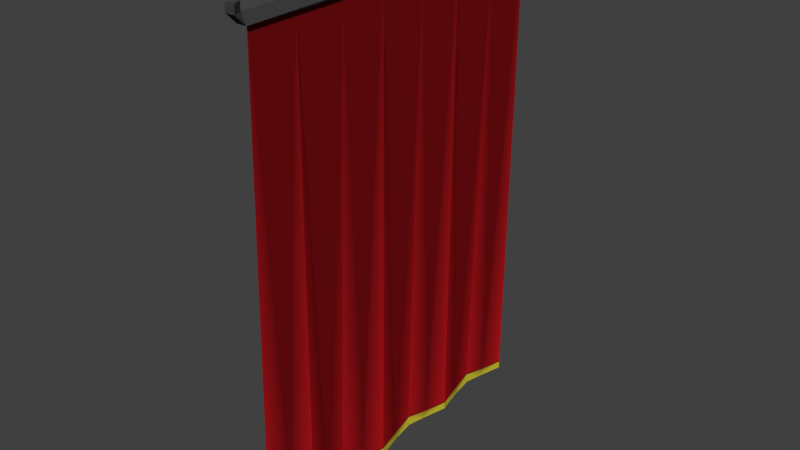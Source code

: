 # Source: Curtains.blend  (saved by Blender 2.79.6; exported with 4.5.12 LTS)
import bpy
from mathutils import Matrix  # noqa: F401  (used for matrix-valued properties, if any)

bpy.ops.wm.read_factory_settings(use_empty=True)
scene = bpy.context.scene
scene.name = 'Scene'

# ---- collections
col_collection_1 = bpy.data.collections.new('Collection 1'); scene.collection.children.link(col_collection_1)

# ---- materials (node trees are filled in below, after node groups)
mat_beams = bpy.data.materials.new('beams')
mat_beams.alpha_threshold = 0.0
mat_beams.diffuse_color = (0.2016, 0.005182, 0.006995, 1.0)
mat_beams.roughness = 0.5

# ---- material node trees
mat_beams.use_nodes = True; mat_beams.node_tree.nodes.clear()
_N = mat_beams.node_tree.nodes; _L = mat_beams.node_tree.links
n0 = _N.new('ShaderNodeOutputMaterial'); n0.name = 'Material Output'; n0.location = (373, 300)
n1 = _N.new('ShaderNodeBsdfDiffuse'); n1.name = 'Diffuse BSDF'; n1.location = (83, 300)
n2 = _N.new('ShaderNodeAttribute'); n2.name = 'Attribute'; n2.location = (-645, 450)
n2.attribute_name = 'Col'
_L.new(n1.outputs[0], n0.inputs[0])
_L.new(n2.outputs[0], n1.inputs[0])
n0.is_active_output = True

# ---- world
world_world = bpy.data.worlds.new('World'); scene.world = world_world
world_world.color = (0.05088, 0.05088, 0.05088)
world_world.use_sun_shadow = False
world_world.sun_shadow_jitter_overblur = 0.0

# ---- meshes
me_plane_043 = bpy.data.meshes.new('Plane.043')
me_plane_043.from_pydata([(-0.07279, -1.067, -2.936), (-0.07939, -1.067, -2.882), (-0.0006709, -1.067, 0.0), (-0.07279, -0.4572, -2.936), (-0.0006709, -0.4572, 0.0), (-0.0284, -0.762, -2.962), (-0.0284, -0.762, -2.916), (-0.0006709, -0.762, 0.0), (-0.05962, -0.9096, -2.91), (-0.06386, -0.933, -2.954), (-0.0652, -0.5875, -2.954), (-0.06089, -0.6114, -2.91), (-0.06342, -0.6114, -2.899), (-0.06213, -0.9096, -2.899), (-0.08066, -1.067, -2.872), (-0.0284, -0.762, -2.907), (-0.07279, 0.1524, -2.936), (-0.0006709, 0.1524, 0.0), (-0.0284, -0.1524, -2.962), (-0.07939, -0.4572, -2.882), (-0.07939, 0.1524, -2.882), (-0.0284, -0.1524, -2.916), (-0.0006709, -0.1524, 0.0), (-0.05962, -0.3, -2.91), (-0.06386, -0.3234, -2.954), (-0.0652, 0.02205, -2.954), (-0.06089, -0.001799, -2.91), (-0.06342, -0.001799, -2.899), (-0.06213, -0.3, -2.899), (-0.08066, 0.1524, -2.872), (-0.08066, -0.4572, -2.872), (-0.0284, -0.1524, -2.907), (-0.0284, 0.4572, -2.962), (-0.0284, 0.4572, -2.916), (-0.0006709, 0.4572, 0.0), (-0.05962, 0.3096, -2.91), (-0.06386, 0.2862, -2.954), (-0.0652, 0.6317, -2.954), (-0.06089, 0.6078, -2.91), (-0.06342, 0.6078, -2.899), (-0.06213, 0.3096, -2.899), (-0.0284, 0.4572, -2.907), (-0.0006709, 0.762, 0.0), (-0.07279, 0.762, -2.936), (-0.0284, 1.067, -2.962), (-0.07939, 0.762, -2.882), (-0.0284, 1.067, -2.916), (-0.0006709, 1.067, 0.0), (-0.05962, 0.9192, -2.91), (-0.06386, 0.8958, -2.954), (-0.06213, 0.9192, -2.899), (-0.08066, 0.762, -2.872), (-0.0284, 1.067, -2.907), (0.02994, -1.16, 0.03061), (-0.03128, -1.16, 0.03061), (-0.03128, -1.098, -0.03061), (0.02994, -1.098, -0.03061), (0.03467, 1.101, 0.0102), (0.02994, -1.16, 0.07823), (-0.03128, -1.16, 0.07823), (0.03467, 1.101, 0.07823), (-0.03365, 1.105, 0.07823), (-0.003039, 1.158, 0.07823), (-0.0006714, -1.098, 0.03061), (-0.03365, 1.105, 0.0102), (-0.003039, 1.101, -0.04691), (-0.003039, 1.158, 0.0102), (-0.0006713, -1.098, 0.07823)], [], [(6, 5, 10), (3, 19, 10), (2, 14, 13), (4, 12, 30), (4, 7, 12), (19, 11, 10), (1, 0, 9), (9, 5, 6), (8, 9, 6), (7, 13, 15), (10, 11, 6), (8, 1, 9), (11, 15, 6), (13, 1, 8), (15, 12, 7), (12, 19, 30), (15, 8, 6), (13, 7, 2), (11, 12, 15), (13, 14, 1), (12, 11, 19), (15, 13, 8), (21, 18, 25), (16, 20, 25), (4, 30, 28), (17, 27, 29), (17, 22, 27), (20, 26, 25), (19, 3, 24), (24, 18, 21), (23, 24, 21), (22, 28, 31), (25, 26, 21), (23, 19, 24), (26, 31, 21), (28, 19, 23), (31, 27, 22), (27, 20, 29), (31, 23, 21), (28, 22, 4), (26, 27, 31), (28, 30, 19), (27, 26, 20), (31, 28, 23), (33, 32, 37), (43, 45, 37), (17, 29, 40), (42, 39, 51), (42, 34, 39), (45, 38, 37), (20, 16, 36), (36, 32, 33), (35, 36, 33), (34, 40, 41), (37, 38, 33), (35, 20, 36), (38, 41, 33), (40, 20, 35), (41, 39, 34), (39, 45, 51), (41, 35, 33), (40, 34, 17), (38, 39, 41), (40, 29, 20), (39, 38, 45), (41, 40, 35), (42, 51, 50), (45, 43, 49), (49, 44, 46), (48, 49, 46), (47, 50, 52), (48, 45, 49), (50, 45, 48), (52, 48, 46), (50, 47, 42), (50, 51, 45), (52, 50, 48), (57, 56, 65), (56, 63, 53), (55, 56, 53, 54), (63, 55, 54), (54, 53, 58, 59), (65, 66, 57), (65, 55, 64), (64, 63, 57), (63, 54, 59, 67), (53, 63, 67, 58), (66, 62, 60, 57), (57, 60, 61, 64), (64, 66, 65), (64, 61, 62, 66), (55, 63, 64), (56, 55, 65), (63, 56, 57)])
_ca = me_plane_043.color_attributes.new('Col', 'BYTE_COLOR', 'CORNER')
_ca.data.foreach_set('color', [0.6038, 0.5271, 0.03434, 1.0, 0.6038, 0.5271, 0.03434, 1.0, 0.6038, 0.5271, 0.03434, 1.0, 0.6038, 0.5271, 0.03434, 1.0, 0.6038, 0.5271, 0.03434, 1.0, 0.6038, 0.5271, 0.03434, 1.0, 0.1946, 0.005182, 0.006995, 1.0, 0.5089, 0.009134, 0.01298, 1.0, 0.1946, 0.005182, 0.006995, 1.0, 0.1946, 0.005182, 0.006995, 1.0, 0.1946, 0.005182, 0.006995, 1.0, 0.5089, 0.009134, 0.01298, 1.0, 0.1946, 0.005182, 0.006995, 1.0, 0.1946, 0.005182, 0.006995, 1.0, 0.1946, 0.005182, 0.006995, 1.0, 0.6038, 0.5271, 0.03434, 1.0, 0.2831, 0.2462, 0.01764, 1.0, 0.6038, 0.5271, 0.03434, 1.0, 0.6038, 0.5271, 0.03434, 1.0, 0.6038, 0.5271, 0.03434, 1.0, 0.6038, 0.5271, 0.03434, 1.0, 0.6038, 0.5271, 0.03434, 1.0, 0.6038, 0.5271, 0.03434, 1.0, 0.6038, 0.5271, 0.03434, 1.0, 0.2747, 0.2384, 0.01764, 1.0, 0.6038, 0.5271, 0.03434, 1.0, 0.6038, 0.5271, 0.03434, 1.0, 0.1946, 0.005182, 0.006995, 1.0, 0.1946, 0.005182, 0.006995, 1.0, 0.5089, 0.009134, 0.01298, 1.0, 0.6038, 0.5271, 0.03434, 1.0, 0.2831, 0.2462, 0.01764, 1.0, 0.6038, 0.5271, 0.03434, 1.0, 0.2747, 0.2384, 0.01764, 1.0, 0.6038, 0.5271, 0.03434, 1.0, 0.6038, 0.5271, 0.03434, 1.0, 0.1946, 0.005182, 0.006995, 1.0, 0.1946, 0.005182, 0.006995, 1.0, 0.1946, 0.005182, 0.006995, 1.0, 0.1946, 0.005182, 0.006995, 1.0, 0.1946, 0.005182, 0.006995, 1.0, 0.1946, 0.005182, 0.006995, 1.0, 0.5089, 0.009134, 0.01298, 1.0, 0.1946, 0.005182, 0.006995, 1.0, 0.1946, 0.005182, 0.006995, 1.0, 0.1946, 0.005182, 0.006995, 1.0, 0.1946, 0.005182, 0.006995, 1.0, 0.1946, 0.005182, 0.006995, 1.0, 0.1946, 0.005182, 0.006995, 1.0, 0.1946, 0.005182, 0.006995, 1.0, 0.1946, 0.005182, 0.006995, 1.0, 0.1946, 0.005182, 0.006995, 1.0, 0.1946, 0.005182, 0.006995, 1.0, 0.1946, 0.005182, 0.006995, 1.0, 0.1946, 0.005182, 0.006995, 1.0, 0.1946, 0.005182, 0.006995, 1.0, 0.1946, 0.005182, 0.006995, 1.0, 0.1946, 0.005182, 0.006995, 1.0, 0.1946, 0.005182, 0.006995, 1.0, 0.1946, 0.005182, 0.006995, 1.0, 0.1946, 0.005182, 0.006995, 1.0, 0.1946, 0.005182, 0.006995, 1.0, 0.1946, 0.005182, 0.006995, 1.0, 0.1946, 0.005182, 0.006995, 1.0, 0.1946, 0.005182, 0.006995, 1.0, 0.1946, 0.005182, 0.006995, 1.0, 0.6038, 0.5271, 0.03434, 1.0, 0.6038, 0.5271, 0.03434, 1.0, 0.6038, 0.5271, 0.03434, 1.0, 0.6038, 0.5271, 0.03434, 1.0, 0.6038, 0.5271, 0.03434, 1.0, 0.6038, 0.5271, 0.03434, 1.0, 0.1946, 0.005182, 0.006995, 1.0, 0.5089, 0.009134, 0.01298, 1.0, 0.1946, 0.005182, 0.006995, 1.0, 0.1946, 0.005182, 0.006995, 1.0, 0.1946, 0.005182, 0.006995, 1.0, 0.5089, 0.009134, 0.01298, 1.0, 0.1946, 0.005182, 0.006995, 1.0, 0.1946, 0.005182, 0.006995, 1.0, 0.1946, 0.005182, 0.006995, 1.0, 0.6038, 0.5271, 0.03434, 1.0, 0.2747, 0.2384, 0.01764, 1.0, 0.6038, 0.5271, 0.03434, 1.0, 0.6038, 0.5271, 0.03434, 1.0, 0.6038, 0.5271, 0.03434, 1.0, 0.6038, 0.5271, 0.03434, 1.0, 0.6038, 0.5271, 0.03434, 1.0, 0.6038, 0.5271, 0.03434, 1.0, 0.6038, 0.5271, 0.03434, 1.0, 0.2747, 0.2384, 0.01764, 1.0, 0.6038, 0.5271, 0.03434, 1.0, 0.6038, 0.5271, 0.03434, 1.0, 0.1946, 0.005182, 0.006995, 1.0, 0.1946, 0.005182, 0.006995, 1.0, 0.5089, 0.009134, 0.01298, 1.0, 0.6038, 0.5271, 0.03434, 1.0, 0.2747, 0.2384, 0.01764, 1.0, 0.6038, 0.5271, 0.03434, 1.0, 0.2747, 0.2384, 0.01764, 1.0, 0.6038, 0.5271, 0.03434, 1.0, 0.6038, 0.5271, 0.03434, 1.0, 0.1946, 0.005182, 0.006995, 1.0, 0.1946, 0.005182, 0.006995, 1.0, 0.1946, 0.005182, 0.006995, 1.0, 0.1946, 0.005182, 0.006995, 1.0, 0.1946, 0.005182, 0.006995, 1.0, 0.1946, 0.005182, 0.006995, 1.0, 0.5089, 0.009134, 0.01298, 1.0, 0.1946, 0.005182, 0.006995, 1.0, 0.1946, 0.005182, 0.006995, 1.0, 0.1946, 0.005182, 0.006995, 1.0, 0.1946, 0.005182, 0.006995, 1.0, 0.1946, 0.005182, 0.006995, 1.0, 0.1946, 0.005182, 0.006995, 1.0, 0.1946, 0.005182, 0.006995, 1.0, 0.1946, 0.005182, 0.006995, 1.0, 0.1946, 0.005182, 0.006995, 1.0, 0.1946, 0.005182, 0.006995, 1.0, 0.1946, 0.005182, 0.006995, 1.0, 0.1946, 0.005182, 0.006995, 1.0, 0.1946, 0.005182, 0.006995, 1.0, 0.1946, 0.005182, 0.006995, 1.0, 0.1946, 0.005182, 0.006995, 1.0, 0.1946, 0.005182, 0.006995, 1.0, 0.1946, 0.005182, 0.006995, 1.0, 0.1946, 0.005182, 0.006995, 1.0, 0.1946, 0.005182, 0.006995, 1.0, 0.1946, 0.005182, 0.006995, 1.0, 0.1946, 0.005182, 0.006995, 1.0, 0.1946, 0.005182, 0.006995, 1.0, 0.1946, 0.005182, 0.006995, 1.0, 0.6038, 0.5271, 0.03434, 1.0, 0.6038, 0.5271, 0.03434, 1.0, 0.6038, 0.5271, 0.03434, 1.0, 0.6038, 0.5271, 0.03434, 1.0, 0.6038, 0.5271, 0.03434, 1.0, 0.6038, 0.5271, 0.03434, 1.0, 0.1946, 0.005182, 0.006995, 1.0, 0.5089, 0.009134, 0.01298, 1.0, 0.1946, 0.005182, 0.006995, 1.0, 0.1946, 0.005182, 0.006995, 1.0, 0.1946, 0.005182, 0.006995, 1.0, 0.5089, 0.009134, 0.01298, 1.0, 0.1946, 0.005182, 0.006995, 1.0, 0.1946, 0.005182, 0.006995, 1.0, 0.1946, 0.005182, 0.006995, 1.0, 0.6038, 0.5271, 0.03434, 1.0, 0.2747, 0.2384, 0.01764, 1.0, 0.6038, 0.5271, 0.03434, 1.0, 0.6038, 0.5271, 0.03434, 1.0, 0.6038, 0.5271, 0.03434, 1.0, 0.6038, 0.5271, 0.03434, 1.0, 0.6038, 0.5271, 0.03434, 1.0, 0.6038, 0.5271, 0.03434, 1.0, 0.6038, 0.5271, 0.03434, 1.0, 0.2747, 0.2384, 0.01764, 1.0, 0.6038, 0.5271, 0.03434, 1.0, 0.6038, 0.5271, 0.03434, 1.0, 0.1946, 0.005182, 0.006995, 1.0, 0.1946, 0.005182, 0.006995, 1.0, 0.5089, 0.009134, 0.01298, 1.0, 0.6038, 0.5271, 0.03434, 1.0, 0.2747, 0.2384, 0.01764, 1.0, 0.6038, 0.5271, 0.03434, 1.0, 0.2747, 0.2384, 0.01764, 1.0, 0.6038, 0.5271, 0.03434, 1.0, 0.6038, 0.5271, 0.03434, 1.0, 0.1946, 0.005182, 0.006995, 1.0, 0.1946, 0.005182, 0.006995, 1.0, 0.1946, 0.005182, 0.006995, 1.0, 0.1946, 0.005182, 0.006995, 1.0, 0.1946, 0.005182, 0.006995, 1.0, 0.1946, 0.005182, 0.006995, 1.0, 0.5089, 0.009134, 0.01298, 1.0, 0.1946, 0.005182, 0.006995, 1.0, 0.1946, 0.005182, 0.006995, 1.0, 0.1946, 0.005182, 0.006995, 1.0, 0.1946, 0.005182, 0.006995, 1.0, 0.1946, 0.005182, 0.006995, 1.0, 0.1946, 0.005182, 0.006995, 1.0, 0.1946, 0.005182, 0.006995, 1.0, 0.1946, 0.005182, 0.006995, 1.0, 0.1946, 0.005182, 0.006995, 1.0, 0.1946, 0.005182, 0.006995, 1.0, 0.1946, 0.005182, 0.006995, 1.0, 0.1946, 0.005182, 0.006995, 1.0, 0.1946, 0.005182, 0.006995, 1.0, 0.1946, 0.005182, 0.006995, 1.0, 0.1946, 0.005182, 0.006995, 1.0, 0.1946, 0.005182, 0.006995, 1.0, 0.1946, 0.005182, 0.006995, 1.0, 0.1946, 0.005182, 0.006995, 1.0, 0.1946, 0.005182, 0.006995, 1.0, 0.1946, 0.005182, 0.006995, 1.0, 0.1946, 0.005182, 0.006995, 1.0, 0.1946, 0.005182, 0.006995, 1.0, 0.1946, 0.005182, 0.006995, 1.0, 0.1946, 0.005182, 0.006995, 1.0, 0.5089, 0.009134, 0.01298, 1.0, 0.1946, 0.005182, 0.006995, 1.0, 0.6038, 0.5271, 0.03434, 1.0, 0.6038, 0.5271, 0.03434, 1.0, 0.6038, 0.5271, 0.03434, 1.0, 0.6038, 0.5271, 0.03434, 1.0, 0.6038, 0.5271, 0.03434, 1.0, 0.6038, 0.5271, 0.03434, 1.0, 0.2747, 0.2384, 0.01764, 1.0, 0.6038, 0.5271, 0.03434, 1.0, 0.6038, 0.5271, 0.03434, 1.0, 0.1946, 0.005182, 0.006995, 1.0, 0.1946, 0.005182, 0.006995, 1.0, 0.5089, 0.009134, 0.01298, 1.0, 0.2747, 0.2384, 0.01764, 1.0, 0.6038, 0.5271, 0.03434, 1.0, 0.6038, 0.5271, 0.03434, 1.0, 0.1946, 0.005182, 0.006995, 1.0, 0.1946, 0.005182, 0.006995, 1.0, 0.1946, 0.005182, 0.006995, 1.0, 0.1946, 0.005182, 0.006995, 1.0, 0.1946, 0.005182, 0.006995, 1.0, 0.1946, 0.005182, 0.006995, 1.0, 0.1946, 0.005182, 0.006995, 1.0, 0.1946, 0.005182, 0.006995, 1.0, 0.1946, 0.005182, 0.006995, 1.0, 0.1946, 0.005182, 0.006995, 1.0, 0.1946, 0.005182, 0.006995, 1.0, 0.1946, 0.005182, 0.006995, 1.0, 0.1946, 0.005182, 0.006995, 1.0, 0.1946, 0.005182, 0.006995, 1.0, 0.1946, 0.005182, 0.006995, 1.0, 0.05613, 0.05613, 0.05613, 1.0, 0.05286, 0.05286, 0.05286, 1.0, 0.05448, 0.05448, 0.05448, 1.0, 0.05286, 0.05286, 0.05286, 1.0, 0.05286, 0.05286, 0.05286, 1.0, 0.05286, 0.05286, 0.05286, 1.0, 0.05286, 0.05286, 0.05286, 1.0, 0.05286, 0.05286, 0.05286, 1.0, 0.05286, 0.05286, 0.05286, 1.0, 0.05286, 0.05286, 0.05286, 1.0, 0.05286, 0.05286, 0.05286, 1.0, 0.05286, 0.05286, 0.05286, 1.0, 0.05286, 0.05286, 0.05286, 1.0, 0.05286, 0.05286, 0.05286, 1.0, 0.05286, 0.05286, 0.05286, 1.0, 0.05286, 0.05286, 0.05286, 1.0, 0.05286, 0.05286, 0.05286, 1.0, 0.05448, 0.05448, 0.05448, 1.0, 0.0331, 0.0331, 0.0331, 1.0, 0.05613, 0.05613, 0.05613, 1.0, 0.05448, 0.05448, 0.05448, 1.0, 0.05286, 0.05286, 0.05286, 1.0, 0.06301, 0.06301, 0.06301, 1.0, 0.06301, 0.06301, 0.06301, 1.0, 0.05286, 0.05286, 0.05286, 1.0, 0.05613, 0.05613, 0.05613, 1.0, 0.05286, 0.05286, 0.05286, 1.0, 0.05286, 0.05286, 0.05286, 1.0, 0.05286, 0.05286, 0.05286, 1.0, 0.05286, 0.05286, 0.05286, 1.0, 0.05286, 0.05286, 0.05286, 1.0, 0.05286, 0.05286, 0.05286, 1.0, 0.05286, 0.05286, 0.05286, 1.0, 0.05286, 0.05286, 0.05286, 1.0, 0.0331, 0.0331, 0.0331, 1.0, 0.02029, 0.02029, 0.02029, 1.0, 0.0319, 0.0319, 0.0319, 1.0, 0.05613, 0.05613, 0.05613, 1.0, 0.05613, 0.05613, 0.05613, 1.0, 0.0319, 0.0319, 0.0319, 1.0, 0.07619, 0.07619, 0.07619, 1.0, 0.06301, 0.06301, 0.06301, 1.0, 0.06301, 0.06301, 0.06301, 1.0, 0.0331, 0.0331, 0.0331, 1.0, 0.05448, 0.05448, 0.05448, 1.0, 0.06301, 0.06301, 0.06301, 1.0, 0.07619, 0.07619, 0.07619, 1.0, 0.02029, 0.02029, 0.02029, 1.0, 0.0331, 0.0331, 0.0331, 1.0, 0.05286, 0.05286, 0.05286, 1.0, 0.05286, 0.05286, 0.05286, 1.0, 0.06301, 0.06301, 0.06301, 1.0, 0.05286, 0.05286, 0.05286, 1.0, 0.05286, 0.05286, 0.05286, 1.0, 0.05448, 0.05448, 0.05448, 1.0, 0.05286, 0.05286, 0.05286, 1.0, 0.05286, 0.05286, 0.05286, 1.0, 0.05613, 0.05613, 0.05613, 1.0])
me_plane_043.materials.append(mat_beams)
me_plane_043.use_remesh_preserve_volume = False
me_plane_043.use_remesh_preserve_attributes = False
me_plane_043.use_mirror_vertex_groups = False
me_plane_043.use_paint_bone_selection = False
me_plane_043.use_paint_mask = True
me_plane_043.update()

# ---- objects
ob_curtains = bpy.data.objects.new('Curtains', me_plane_043)

# ---- transforms, parenting, visibility, modifiers, constraints
ob_curtains.location = (0.0, 0.0, 2.963)
ob_curtains.lineart.crease_threshold = 0.0

# ---- collection membership
col_collection_1.objects.link(ob_curtains)

# ---- scene / render settings (as saved in the file)
scene.frame_start = 1; scene.frame_end = 250; scene.frame_set(1)
scene.render.engine = 'CYCLES'
scene.render.resolution_percentage = 50
scene.render.dither_intensity = 0.0
scene.cycles.use_denoising = False
scene.cycles.samples = 128
scene.cycles.sampling_pattern = 'TABULATED_SOBOL'
scene.cycles.use_adaptive_sampling = False
scene.cycles.use_light_tree = False
scene.view_settings.view_transform = 'Standard'
bpy.context.view_layer.update()

# ---- added for rendering (the .blend has no active camera and no usable light): camera, sun
cam_auto = bpy.data.cameras.new('AutoCamera')
cam_auto.lens = 50.0
cam_auto.sensor_width = 36.0
cam_auto.clip_end = 1000.0
ob_auto_camera = bpy.data.objects.new('AutoCamera', cam_auto)
scene.collection.objects.link(ob_auto_camera)
ob_auto_camera.location = (3.51544, -4.24701, 4.35204)
ob_auto_camera.rotation_euler = (1.09748, -7.21219e-08, 0.694738)
scene.camera = ob_auto_camera
light_auto_sun = bpy.data.lights.new('AutoSun', 'SUN')
light_auto_sun.energy = 3.0
light_auto_sun.angle = 0.0523599
ob_auto_sun = bpy.data.objects.new('AutoSun', light_auto_sun)
scene.collection.objects.link(ob_auto_sun)
ob_auto_sun.rotation_euler = (0.872665, 0.174533, 0.523599)
bpy.context.view_layer.update()
